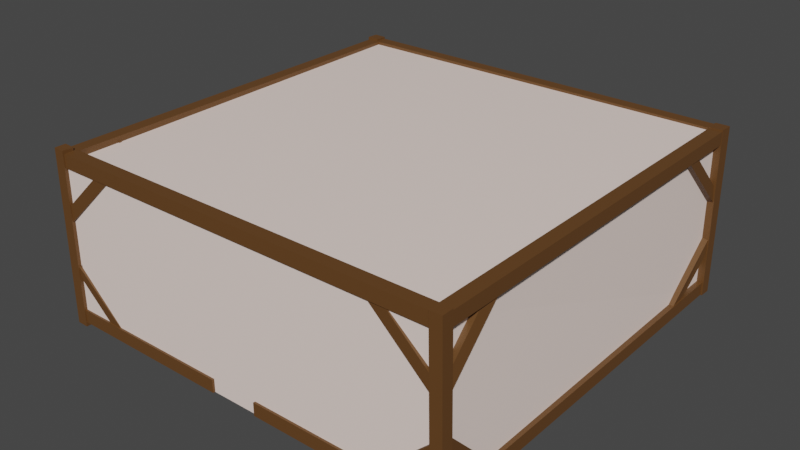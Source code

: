 # Source: Luthadel_house_small_squat.blend  (saved by Blender 2.81.16; exported with 4.5.12 LTS)
import bpy
from mathutils import Matrix  # noqa: F401  (used for matrix-valued properties, if any)

bpy.ops.wm.read_factory_settings(use_empty=True)
scene = bpy.context.scene
scene.name = 'Scene'

# ---- collections
col_collection = bpy.data.collections.new('Collection'); scene.collection.children.link(col_collection)

# ---- materials (node trees are filled in below, after node groups)
mat_material = bpy.data.materials.new('Material')
mat_material.alpha_threshold = 0.0
mat_material.use_transparent_shadow = False
mat_material.line_color = (0.0, 0.0, 0.0, 1.0)
mat_material_001 = bpy.data.materials.new('Material.001')
mat_material_001.use_transparent_shadow = False

# ---- material node trees
mat_material.use_nodes = True; mat_material.node_tree.nodes.clear()
_N = mat_material.node_tree.nodes; _L = mat_material.node_tree.links
n0 = _N.new('ShaderNodeOutputMaterial'); n0.name = 'Material Output'; n0.location = (300, 300)
n1 = _N.new('ShaderNodeBsdfPrincipled'); n1.name = 'Principled BSDF'; n1.location = (10, 300)
n1.distribution = 'GGX'
n1.subsurface_method = 'BURLEY'
n1.inputs[0].default_value = (1.0, 0.8235, 0.7515, 1.0)
n1.inputs[2].default_value = 0.4
n1.inputs[3].default_value = 1.45
n1.inputs[27].default_value = (0.0, 0.0, 0.0, 1.0)
n1.inputs[28].default_value = 1.0
_L.new(n1.outputs[0], n0.inputs[0])
n0.is_active_output = True
mat_material_001.use_nodes = True; mat_material_001.node_tree.nodes.clear()
_N = mat_material_001.node_tree.nodes; _L = mat_material_001.node_tree.links
n0 = _N.new('ShaderNodeOutputMaterial'); n0.name = 'Material Output'; n0.location = (300, 300)
n1 = _N.new('ShaderNodeBsdfPrincipled'); n1.name = 'Principled BSDF'; n1.location = (10, 300)
n1.distribution = 'GGX'
n1.subsurface_method = 'BURLEY'
n1.inputs[0].default_value = (0.1301, 0.05613, 0.01521, 1.0)
n1.inputs[3].default_value = 1.45
n1.inputs[27].default_value = (0.0, 0.0, 0.0, 1.0)
n1.inputs[28].default_value = 1.0
_L.new(n1.outputs[0], n0.inputs[0])
n0.is_active_output = True

# ---- world
world_world = bpy.data.worlds.new('World'); scene.world = world_world
world_world.use_nodes = True; world_world.node_tree.nodes.clear()
_N = world_world.node_tree.nodes; _L = world_world.node_tree.links
n0 = _N.new('ShaderNodeOutputWorld'); n0.name = 'World Output'; n0.location = (300, 300)
n1 = _N.new('ShaderNodeBackground'); n1.name = 'Background'; n1.location = (10, 300)
n1.inputs[0].default_value = (0.05088, 0.05088, 0.05088, 1.0)
_L.new(n1.outputs[0], n0.inputs[0])
n0.is_active_output = True
world_world.color = (0.05088, 0.05088, 0.05088)
world_world.use_sun_shadow = False
world_world.sun_shadow_jitter_overblur = 0.0

# ---- meshes
me_cube = bpy.data.meshes.new('Cube')
me_cube.from_pydata([(3.093, 3.156, 2.544), (3.108, 3.112, -0.004358), (3.065, -3.156, 2.496), (3.138, -3.155, -0.004794), (-3.123, 3.149, 2.53), (-3.092, 3.105, -0.01828), (-3.181, -3.162, 2.482), (-3.092, -3.162, -0.01828)], [], [(0, 4, 6, 2), (3, 2, 6, 7), (7, 6, 4, 5), (5, 1, 3, 7), (1, 0, 2, 3), (5, 4, 0, 1)])
_uv = me_cube.uv_layers.new(name='UVMap')
_uv.uv.foreach_set('vector', [0.625, 0.5, 0.875, 0.5, 0.875, 0.75, 0.625, 0.75, 0.375, 0.75, 0.625, 0.75, 0.625, 1.0, 0.375, 1.0, 0.375, 0.0, 0.625, 0.0, 0.625, 0.25, 0.375, 0.25, 0.125, 0.5, 0.375, 0.5, 0.375, 0.75, 0.125, 0.75, 0.375, 0.5, 0.625, 0.5, 0.625, 0.75, 0.375, 0.75, 0.375, 0.25, 0.625, 0.25, 0.625, 0.5, 0.375, 0.5])
me_cube.materials.append(mat_material)
me_cube.use_remesh_preserve_volume = False
me_cube.use_remesh_preserve_attributes = False
me_cube.use_mirror_vertex_groups = False
me_cube.update()
me_cube_001 = bpy.data.meshes.new('Cube.001')
me_cube_001.from_pydata([(-3.191, -3.191, -0.01374), (-3.191, -3.191, 0.1881), (-3.191, 3.191, -0.01374), (-3.191, 3.191, 0.1881), (-2.989, -3.0, -0.01374), (-2.989, -3.0, 0.1881), (-2.989, 3.0, -0.01374), (-2.989, 3.0, 0.1881), (2.989, -3.0, -0.01374), (2.989, -3.0, 0.1881), (2.989, 3.0, -0.01374), (2.989, 3.0, 0.1881), (3.191, -3.191, -0.01374), (3.191, -3.191, 0.1881), (3.191, 3.191, -0.01374), (3.191, 3.191, 0.1881), (-0.4268, -3.0, -0.01374), (-0.4268, -3.0, 0.1881), (0.3223, -3.0, -0.01374), (0.3223, -3.0, 0.1881), (-0.4595, -3.191, -0.01374), (-0.4595, -3.191, 0.1881), (0.2898, -3.191, -0.01374), (0.2898, -3.191, 0.1881), (-3.191, -3.191, 2.375), (-3.191, -3.191, 2.577), (-3.191, 3.191, 2.375), (-3.191, 3.191, 2.577), (-2.989, -3.0, 2.375), (-2.989, -3.0, 2.577), (-2.989, 3.0, 2.375), (-2.989, 3.0, 2.577), (2.989, -3.0, 2.375), (2.989, -3.0, 2.577), (2.989, 3.0, 2.375), (2.989, 3.0, 2.577), (3.191, -3.191, 2.375), (3.191, -3.191, 2.577), (3.191, 3.191, 2.375), (3.191, 3.191, 2.577), (-3.269, -3.21, -0.07018), (-3.21, -3.213, 2.631), (-3.267, -3.032, -0.06966), (-3.209, -3.045, 2.632), (-3.09, -3.211, -0.07369), (-3.042, -3.214, 2.628), (-3.089, -3.033, -0.07317), (-3.041, -3.046, 2.629), (3.054, -3.189, -0.05609), (3.026, -3.221, 2.603), (3.052, -3.014, -0.05372), (3.024, -3.046, 2.605), (3.229, -3.188, -0.05361), (3.201, -3.22, 2.605), (3.228, -3.012, -0.05123), (3.2, -3.044, 2.608), (3.039, 3.036, -0.01928), (2.983, 2.998, 2.593), (3.041, 3.211, -0.02256), (2.985, 3.211, 2.589), (3.215, 3.034, -0.01569), (3.195, 2.996, 2.597), (3.217, 3.21, -0.01897), (3.198, 3.208, 2.593), (-3.225, 3.023, -0.04954), (-3.218, 3.008, 2.613), (-3.227, 3.198, -0.05523), (-3.22, 3.2, 2.607), (-3.049, 3.024, -0.0511), (-3.026, 3.01, 2.611), (-3.051, 3.2, -0.0568), (-3.028, 3.202, 2.605), (-3.152, -2.348, 0.09978), (-3.22, -3.174, 0.8699), (-3.178, -2.196, 0.1795), (-3.228, -3.082, 1.028), (-2.987, -2.36, 0.1097), (-3.055, -3.186, 0.8798), (-2.977, -2.207, 0.2112), (-3.05, -3.095, 1.039), (3.015, -2.346, 0.05782), (3.056, -3.191, 0.9316), (3.02, -2.217, 0.1809), (3.061, -3.062, 1.055), (3.166, -2.35, 0.05475), (3.207, -3.194, 0.9285), (3.171, -2.221, 0.1778), (3.212, -3.065, 1.052), (3.018, 3.11, 0.7711), (2.988, 2.185, -0.01762), (3.014, 3.053, 0.9391), (2.999, 2.07, 0.1182), (3.196, 3.109, 0.7559), (3.166, 2.184, -0.03281), (3.192, 3.052, 0.9239), (3.177, 2.069, 0.103), (-3.197, 3.149, 0.776), (-3.172, 2.249, -0.01273), (-3.171, 3.083, 0.8914), (-3.16, 2.138, 0.1261), (-3.061, 3.179, 0.7671), (-3.068, 2.28, 0.0008295), (-3.07, 3.069, 0.8917), (-3.051, 2.173, 0.1132), (-3.162, 2.41, 2.489), (-3.171, 3.182, 1.688), (-3.168, 2.23, 2.427), (-3.181, 3.142, 1.504), (-3.002, 2.39, 2.503), (-3.071, 3.136, 1.682), (-3.02, 2.262, 2.395), (-3.06, 3.127, 1.538), (2.986, 2.241, 2.497), (2.991, 3.1, 1.636), (3.002, 2.115, 2.372), (3.008, 2.973, 1.511), (3.163, 2.256, 2.504), (3.172, 3.139, 1.626), (3.179, 2.13, 2.379), (3.188, 3.012, 1.502), (2.994, -3.18, 1.693), (2.964, -2.295, 2.526), (3.022, -3.058, 1.563), (2.992, -2.173, 2.396), (3.172, -3.179, 1.708), (3.142, -2.294, 2.541), (3.2, -3.058, 1.578), (3.17, -2.173, 2.411), (-3.221, -3.178, 1.626), (-3.179, -2.351, 2.522), (-3.214, -3.049, 1.503), (-3.172, -2.222, 2.399), (-3.043, -3.187, 1.628), (-2.97, -2.355, 2.512), (-3.036, -3.058, 1.505), (-2.962, -2.227, 2.389), (3.172, -3.205, 1.72), (2.254, -3.169, 2.516), (3.056, -3.2, 1.584), (2.138, -3.164, 2.38), (3.175, -3.026, 1.724), (2.256, -2.991, 2.52), (3.059, -3.021, 1.589), (2.14, -2.986, 2.385), (3.196, -3.003, 0.844), (2.311, -2.973, 0.0112), (3.074, -3.014, 0.9741), (2.189, -2.984, 0.1412), (3.196, -3.181, 0.8288), (2.31, -3.151, -0.004025), (3.074, -3.192, 0.9588), (2.189, -3.162, 0.126), (-2.271, -3.168, 0.1303), (-3.156, -3.198, 0.9631), (-2.392, -3.157, 0.0002286), (-3.232, -3.194, 0.8669), (-2.249, -2.939, 0.1412), (-3.134, -2.969, 0.9741), (-2.37, -2.928, 0.0112), (-3.182, -3.063, 0.8654), (-2.218, -3.029, 2.386), (-3.097, -3.015, 1.553), (-2.339, -3.031, 2.516), (-3.166, -3.055, 1.744), (-2.212, -3.174, 2.381), (-3.098, -3.193, 1.548), (-2.334, -3.177, 2.512), (-3.219, -3.196, 1.678), (3.156, 3.131, 0.8602), (2.254, 3.147, 0.01994), (3.037, 3.135, 0.993), (2.138, 3.142, 0.1553), (3.175, 3.004, 0.8113), (2.256, 2.968, 0.01556), (3.059, 2.999, 0.9467), (2.14, 2.963, 0.1509), (3.159, 3.002, 1.769), (2.311, 2.951, 2.524), (3.074, 2.992, 1.561), (2.189, 2.962, 2.394), (3.159, 3.179, 1.785), (2.314, 3.17, 2.54), (3.074, 3.169, 1.577), (2.192, 3.181, 2.409), (-2.27, 3.168, 2.376), (-3.146, 3.158, 1.533), (-2.393, 3.175, 2.505), (-3.175, 3.165, 1.629), (-2.282, 3.058, 2.392), (-3.141, 3.018, 1.547), (-2.405, 3.065, 2.521), (-3.137, 3.121, 1.647), (-2.218, 3.006, 0.1496), (-3.097, 2.992, 0.9827), (-2.339, 3.008, 0.01914), (-3.166, 3.033, 0.7918), (-2.212, 3.151, 0.1543), (-3.098, 3.17, 0.9875), (-2.334, 3.154, 0.02389), (-3.219, 3.173, 0.857)], [], [(0, 1, 3, 2), (6, 7, 5, 4), (4, 0, 1, 5), (2, 6, 4, 0), (7, 3, 1, 5), (8, 9, 11, 10), (14, 15, 13, 12), (12, 8, 9, 13), (10, 14, 12, 8), (15, 11, 9, 13), (6, 10, 11, 7), (3, 7, 11, 15), (6, 2, 14, 10), (2, 3, 15, 14), (5, 17, 16, 4), (8, 18, 19, 9), (0, 20, 21, 1), (13, 23, 22, 12), (0, 4, 16, 20), (5, 1, 21, 17), (13, 9, 19, 23), (17, 21, 20, 16), (18, 22, 23, 19), (8, 12, 22, 18), (24, 25, 27, 26), (30, 31, 29, 28), (26, 30, 28, 24), (31, 27, 25, 29), (32, 33, 35, 34), (38, 39, 37, 36), (24, 36, 37, 25), (34, 38, 36, 32), (39, 35, 33, 37), (30, 34, 35, 31), (27, 31, 35, 39), (30, 26, 38, 34), (26, 27, 39, 38), (28, 29, 33, 32), (33, 29, 25, 37), (36, 24, 28, 32), (40, 41, 43, 42), (42, 43, 47, 46), (46, 47, 45, 44), (44, 45, 41, 40), (42, 46, 44, 40), (47, 43, 41, 45), (48, 49, 51, 50), (50, 51, 55, 54), (54, 55, 53, 52), (52, 53, 49, 48), (50, 54, 52, 48), (55, 51, 49, 53), (56, 57, 59, 58), (58, 59, 63, 62), (62, 63, 61, 60), (60, 61, 57, 56), (58, 62, 60, 56), (63, 59, 57, 61), (64, 65, 67, 66), (66, 67, 71, 70), (70, 71, 69, 68), (68, 69, 65, 64), (66, 70, 68, 64), (71, 67, 65, 69), (72, 73, 75, 74), (74, 75, 79, 78), (78, 79, 77, 76), (76, 77, 73, 72), (80, 81, 83, 82), (82, 83, 87, 86), (86, 87, 85, 84), (84, 85, 81, 80), (88, 89, 91, 90), (90, 91, 95, 94), (94, 95, 93, 92), (92, 93, 89, 88), (96, 97, 99, 98), (98, 99, 103, 102), (102, 103, 101, 100), (100, 101, 97, 96), (104, 105, 107, 106), (106, 107, 111, 110), (110, 111, 109, 108), (108, 109, 105, 104), (112, 113, 115, 114), (114, 115, 119, 118), (118, 119, 117, 116), (116, 117, 113, 112), (120, 121, 123, 122), (122, 123, 127, 126), (126, 127, 125, 124), (124, 125, 121, 120), (128, 129, 131, 130), (130, 131, 135, 134), (134, 135, 133, 132), (132, 133, 129, 128), (136, 137, 139, 138), (138, 139, 143, 142), (142, 143, 141, 140), (140, 141, 137, 136), (144, 145, 147, 146), (146, 147, 151, 150), (150, 151, 149, 148), (148, 149, 145, 144), (152, 153, 155, 154), (154, 155, 159, 158), (158, 159, 157, 156), (156, 157, 153, 152), (160, 161, 163, 162), (162, 163, 167, 166), (166, 167, 165, 164), (164, 165, 161, 160), (168, 169, 171, 170), (170, 171, 175, 174), (174, 175, 173, 172), (172, 173, 169, 168), (176, 177, 179, 178), (178, 179, 183, 182), (182, 183, 181, 180), (180, 181, 177, 176), (184, 185, 187, 186), (186, 187, 191, 190), (190, 191, 189, 188), (188, 189, 185, 184), (192, 193, 195, 194), (194, 195, 199, 198), (198, 199, 197, 196), (196, 197, 193, 192)])
_uv = me_cube_001.uv_layers.new(name='UVMap')
_uv.uv.foreach_set('vector', [0.375, 0.0, 0.625, 0.0, 0.625, 0.25, 0.375, 0.25, 0.375, 0.5, 0.625, 0.5, 0.625, 0.75, 0.375, 0.75, 0.375, 0.75, 0.375, 1.0, 0.625, 1.0, 0.625, 0.75, 0.125, 0.5, 0.375, 0.5, 0.375, 0.75, 0.125, 0.75, 0.625, 0.5, 0.875, 0.5, 0.875, 0.75, 0.625, 0.75, 0.375, 0.0, 0.625, 0.0, 0.625, 0.25, 0.375, 0.25, 0.375, 0.5, 0.625, 0.5, 0.625, 0.75, 0.375, 0.75, 0.375, 0.75, 0.375, 1.0, 0.625, 1.0, 0.625, 0.75, 0.125, 0.5, 0.375, 0.5, 0.375, 0.75, 0.125, 0.75, 0.625, 0.5, 0.875, 0.5, 0.875, 0.75, 0.625, 0.75, 0.375, 0.5, 0.375, 0.25, 0.625, 0.25, 0.625, 0.5, 0.875, 0.5, 0.625, 0.5, 0.875, 0.5, 0.625, 0.5, 0.375, 0.5, 0.125, 0.5, 0.375, 0.5, 0.375, 0.25, 0.125, 0.5, 0.875, 0.5, 0.625, 0.5, 0.375, 0.5, 0.625, 0.75, 0.625, 0.75, 0.375, 0.75, 0.375, 0.75, 0.375, 0.0, 0.375, 0.0, 0.625, 0.0, 0.625, 0.0, 0.375, 0.0, 0.375, 0.0, 0.625, 0.0, 0.625, 0.0, 0.625, 0.75, 0.625, 0.75, 0.375, 0.75, 0.375, 0.75, 0.0, 0.0, 0.0, 0.0, 0.0, 0.0, 0.0, 0.0, 0.0, 0.0, 0.0, 0.0, 0.0, 0.0, 0.0, 0.0, 0.0, 0.0, 0.0, 0.0, 0.0, 0.0, 0.0, 0.0, 0.0, 0.0, 0.0, 0.0, 0.375, 0.0, 0.0, 0.0, 0.375, 0.0, 0.375, 0.75, 0.625, 0.75, 0.0, 0.0, 0.0, 0.0, 0.0, 0.0, 0.0, 0.0, 0.0, 0.0, 0.375, 0.0, 0.625, 0.0, 0.625, 0.25, 0.375, 0.25, 0.375, 0.5, 0.625, 0.5, 0.625, 0.75, 0.375, 0.75, 0.125, 0.5, 0.375, 0.5, 0.375, 0.75, 0.125, 0.75, 0.625, 0.5, 0.875, 0.5, 0.875, 0.75, 0.625, 0.75, 0.375, 0.0, 0.625, 0.0, 0.625, 0.25, 0.375, 0.25, 0.375, 0.5, 0.625, 0.5, 0.625, 0.75, 0.375, 0.75, 0.0, 0.0, 0.0, 0.0, 0.625, 0.75, 0.0, 0.0, 0.125, 0.5, 0.375, 0.5, 0.375, 0.75, 0.125, 0.75, 0.625, 0.5, 0.875, 0.5, 0.875, 0.75, 0.625, 0.75, 0.375, 0.5, 0.375, 0.25, 0.625, 0.25, 0.625, 0.5, 0.875, 0.5, 0.625, 0.5, 0.875, 0.5, 0.625, 0.5, 0.375, 0.5, 0.125, 0.5, 0.375, 0.5, 0.375, 0.25, 0.125, 0.5, 0.875, 0.5, 0.625, 0.5, 0.375, 0.5, 0.375, 0.75, 0.625, 0.75, 0.625, 1.0, 0.375, 1.0, 0.0, 0.0, 0.0, 0.0, 0.0, 0.0, 0.0, 0.0, 0.0, 0.0, 0.0, 0.0, 0.0, 0.0, 0.0, 0.0, 0.375, 0.0, 0.625, 0.0, 0.625, 0.25, 0.375, 0.25, 0.375, 0.25, 0.625, 0.25, 0.625, 0.5, 0.375, 0.5, 0.375, 0.5, 0.625, 0.5, 0.625, 0.75, 0.375, 0.75, 0.375, 0.75, 0.625, 0.75, 0.625, 1.0, 0.375, 1.0, 0.125, 0.5, 0.375, 0.5, 0.375, 0.75, 0.125, 0.75, 0.625, 0.5, 0.875, 0.5, 0.875, 0.75, 0.625, 0.75, 0.375, 0.0, 0.625, 0.0, 0.625, 0.25, 0.375, 0.25, 0.375, 0.25, 0.625, 0.25, 0.625, 0.5, 0.375, 0.5, 0.375, 0.5, 0.625, 0.5, 0.625, 0.75, 0.375, 0.75, 0.375, 0.75, 0.625, 0.75, 0.625, 1.0, 0.375, 1.0, 0.125, 0.5, 0.375, 0.5, 0.375, 0.75, 0.125, 0.75, 0.625, 0.5, 0.875, 0.5, 0.875, 0.75, 0.625, 0.75, 0.375, 0.0, 0.625, 0.0, 0.625, 0.25, 0.375, 0.25, 0.375, 0.25, 0.625, 0.25, 0.625, 0.5, 0.375, 0.5, 0.375, 0.5, 0.625, 0.5, 0.625, 0.75, 0.375, 0.75, 0.375, 0.75, 0.625, 0.75, 0.625, 1.0, 0.375, 1.0, 0.125, 0.5, 0.375, 0.5, 0.375, 0.75, 0.125, 0.75, 0.625, 0.5, 0.875, 0.5, 0.875, 0.75, 0.625, 0.75, 0.375, 0.0, 0.625, 0.0, 0.625, 0.25, 0.375, 0.25, 0.375, 0.25, 0.625, 0.25, 0.625, 0.5, 0.375, 0.5, 0.375, 0.5, 0.625, 0.5, 0.625, 0.75, 0.375, 0.75, 0.375, 0.75, 0.625, 0.75, 0.625, 1.0, 0.375, 1.0, 0.125, 0.5, 0.375, 0.5, 0.375, 0.75, 0.125, 0.75, 0.625, 0.5, 0.875, 0.5, 0.875, 0.75, 0.625, 0.75, 0.375, 0.0, 0.625, 0.0, 0.625, 0.25, 0.375, 0.25, 0.375, 0.25, 0.625, 0.25, 0.625, 0.5, 0.375, 0.5, 0.375, 0.5, 0.625, 0.5, 0.625, 0.75, 0.375, 0.75, 0.375, 0.75, 0.625, 0.75, 0.625, 1.0, 0.375, 1.0, 0.375, 0.0, 0.625, 0.0, 0.625, 0.25, 0.375, 0.25, 0.375, 0.25, 0.625, 0.25, 0.625, 0.5, 0.375, 0.5, 0.375, 0.5, 0.625, 0.5, 0.625, 0.75, 0.375, 0.75, 0.375, 0.75, 0.625, 0.75, 0.625, 1.0, 0.375, 1.0, 0.375, 0.0, 0.625, 0.0, 0.625, 0.25, 0.375, 0.25, 0.375, 0.25, 0.625, 0.25, 0.625, 0.5, 0.375, 0.5, 0.375, 0.5, 0.625, 0.5, 0.625, 0.75, 0.375, 0.75, 0.375, 0.75, 0.625, 0.75, 0.625, 1.0, 0.375, 1.0, 0.375, 0.0, 0.625, 0.0, 0.625, 0.25, 0.375, 0.25, 0.375, 0.25, 0.625, 0.25, 0.625, 0.5, 0.375, 0.5, 0.375, 0.5, 0.625, 0.5, 0.625, 0.75, 0.375, 0.75, 0.375, 0.75, 0.625, 0.75, 0.625, 1.0, 0.375, 1.0, 0.375, 0.0, 0.625, 0.0, 0.625, 0.25, 0.375, 0.25, 0.375, 0.25, 0.625, 0.25, 0.625, 0.5, 0.375, 0.5, 0.375, 0.5, 0.625, 0.5, 0.625, 0.75, 0.375, 0.75, 0.375, 0.75, 0.625, 0.75, 0.625, 1.0, 0.375, 1.0, 0.375, 0.0, 0.625, 0.0, 0.625, 0.25, 0.375, 0.25, 0.375, 0.25, 0.625, 0.25, 0.625, 0.5, 0.375, 0.5, 0.375, 0.5, 0.625, 0.5, 0.625, 0.75, 0.375, 0.75, 0.375, 0.75, 0.625, 0.75, 0.625, 1.0, 0.375, 1.0, 0.375, 0.0, 0.625, 0.0, 0.625, 0.25, 0.375, 0.25, 0.375, 0.25, 0.625, 0.25, 0.625, 0.5, 0.375, 0.5, 0.375, 0.5, 0.625, 0.5, 0.625, 0.75, 0.375, 0.75, 0.375, 0.75, 0.625, 0.75, 0.625, 1.0, 0.375, 1.0, 0.375, 0.0, 0.625, 0.0, 0.625, 0.25, 0.375, 0.25, 0.375, 0.25, 0.625, 0.25, 0.625, 0.5, 0.375, 0.5, 0.375, 0.5, 0.625, 0.5, 0.625, 0.75, 0.375, 0.75, 0.375, 0.75, 0.625, 0.75, 0.625, 1.0, 0.375, 1.0, 0.375, 0.0, 0.625, 0.0, 0.625, 0.25, 0.375, 0.25, 0.375, 0.25, 0.625, 0.25, 0.625, 0.5, 0.375, 0.5, 0.375, 0.5, 0.625, 0.5, 0.625, 0.75, 0.375, 0.75, 0.375, 0.75, 0.625, 0.75, 0.625, 1.0, 0.375, 1.0, 0.375, 0.0, 0.625, 0.0, 0.625, 0.25, 0.375, 0.25, 0.375, 0.25, 0.625, 0.25, 0.625, 0.5, 0.375, 0.5, 0.375, 0.5, 0.625, 0.5, 0.625, 0.75, 0.375, 0.75, 0.375, 0.75, 0.625, 0.75, 0.625, 1.0, 0.375, 1.0, 0.375, 0.0, 0.625, 0.0, 0.625, 0.25, 0.375, 0.25, 0.375, 0.25, 0.625, 0.25, 0.625, 0.5, 0.375, 0.5, 0.375, 0.5, 0.625, 0.5, 0.625, 0.75, 0.375, 0.75, 0.375, 0.75, 0.625, 0.75, 0.625, 1.0, 0.375, 1.0, 0.375, 0.0, 0.625, 0.0, 0.625, 0.25, 0.375, 0.25, 0.375, 0.25, 0.625, 0.25, 0.625, 0.5, 0.375, 0.5, 0.375, 0.5, 0.625, 0.5, 0.625, 0.75, 0.375, 0.75, 0.375, 0.75, 0.625, 0.75, 0.625, 1.0, 0.375, 1.0, 0.375, 0.0, 0.625, 0.0, 0.625, 0.25, 0.375, 0.25, 0.375, 0.25, 0.625, 0.25, 0.625, 0.5, 0.375, 0.5, 0.375, 0.5, 0.625, 0.5, 0.625, 0.75, 0.375, 0.75, 0.375, 0.75, 0.625, 0.75, 0.625, 1.0, 0.375, 1.0, 0.375, 0.0, 0.625, 0.0, 0.625, 0.25, 0.375, 0.25, 0.375, 0.25, 0.625, 0.25, 0.625, 0.5, 0.375, 0.5, 0.375, 0.5, 0.625, 0.5, 0.625, 0.75, 0.375, 0.75, 0.375, 0.75, 0.625, 0.75, 0.625, 1.0, 0.375, 1.0, 0.375, 0.0, 0.625, 0.0, 0.625, 0.25, 0.375, 0.25, 0.375, 0.25, 0.625, 0.25, 0.625, 0.5, 0.375, 0.5, 0.375, 0.5, 0.625, 0.5, 0.625, 0.75, 0.375, 0.75, 0.375, 0.75, 0.625, 0.75, 0.625, 1.0, 0.375, 1.0, 0.375, 0.0, 0.625, 0.0, 0.625, 0.25, 0.375, 0.25, 0.375, 0.25, 0.625, 0.25, 0.625, 0.5, 0.375, 0.5, 0.375, 0.5, 0.625, 0.5, 0.625, 0.75, 0.375, 0.75, 0.375, 0.75, 0.625, 0.75, 0.625, 1.0, 0.375, 1.0])
me_cube_001.materials.append(mat_material_001)
me_cube_001.use_remesh_fix_poles = True
me_cube_001.use_remesh_preserve_attributes = False
me_cube_001.use_mirror_vertex_groups = False
me_cube_001.update()

# ---- objects
ob_plaster = bpy.data.objects.new('Plaster', me_cube)
ob_wood = bpy.data.objects.new('Wood', me_cube_001)

# ---- transforms, parenting, visibility, modifiers, constraints
ob_plaster.location = (0.0, 0.0, 0.0)
ob_plaster.lock_rotations_4d = False
ob_plaster.empty_display_type = 'ARROWS'
ob_plaster.lineart.crease_threshold = 0.0
ob_wood.location = (0.0, 0.0, 0.0)
ob_wood.lineart.crease_threshold = 0.0

# ---- collection membership
col_collection.objects.link(ob_plaster)
col_collection.objects.link(ob_wood)

# ---- scene / render settings (as saved in the file)
scene.frame_start = 1; scene.frame_end = 250; scene.frame_set(1)
scene.render.engine = 'BLENDER_EEVEE_NEXT'
scene.cycles.use_denoising = False
scene.cycles.samples = 128
scene.cycles.sampling_pattern = 'TABULATED_SOBOL'
scene.cycles.use_adaptive_sampling = False
scene.cycles.use_light_tree = False
scene.view_settings.view_transform = 'Filmic'
bpy.context.view_layer.update()

# ---- added for rendering (the .blend has no active camera and no usable light): camera, sun
cam_auto = bpy.data.cameras.new('AutoCamera')
cam_auto.lens = 50.0
cam_auto.sensor_width = 36.0
cam_auto.clip_end = 1000.0
ob_auto_camera = bpy.data.objects.new('AutoCamera', cam_auto)
scene.collection.objects.link(ob_auto_camera)
ob_auto_camera.location = (8.80292, -10.592, 8.3371)
ob_auto_camera.rotation_euler = (1.09748, -7.21219e-08, 0.694738)
scene.camera = ob_auto_camera
light_auto_sun = bpy.data.lights.new('AutoSun', 'SUN')
light_auto_sun.energy = 3.0
light_auto_sun.angle = 0.0523599
ob_auto_sun = bpy.data.objects.new('AutoSun', light_auto_sun)
scene.collection.objects.link(ob_auto_sun)
ob_auto_sun.rotation_euler = (0.872665, 0.174533, 0.523599)
bpy.context.view_layer.update()
